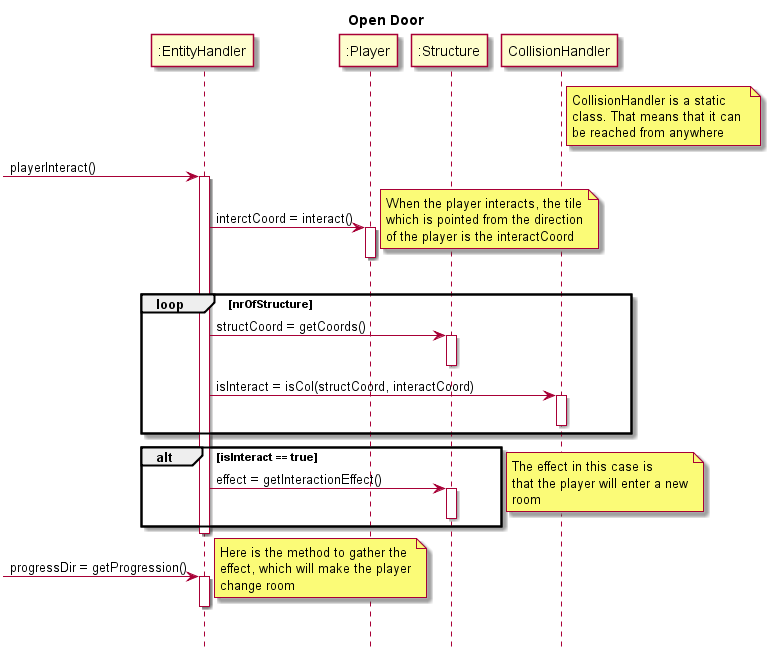

The diagram above was rendered by PlantUML. Its source (embedded in the PNG):
@startuml
hide footbox
title Open Door

participant ":EntityHandler" as eh
participant ":Player" as player
participant ":Structure" as struct
participant "CollisionHandler" as ch

note right of ch
	CollisionHandler is a static
	class. That means that it can 
	be reached from anywhere
end note

[-> eh : playerInteract()
activate eh

eh -> player : interctCoord = interact()
activate player
deactivate player

note right
	When the player interacts, the tile
	which is pointed from the direction
	of the player is the interactCoord
end note

loop nrOfStructure
	eh -> struct : structCoord = getCoords()
	activate struct
	deactivate struct

	eh -> ch : isInteract = isCol(structCoord, interactCoord)
	activate ch
	deactivate ch
end

alt isInteract == true
	eh -> struct : effect = getInteractionEffect()
	activate struct
	deactivate struct
end

note right 
	The effect in this case is
	that the player will enter a new
	room
end note

deactivate eh

activate eh
[->eh : progressDir = getProgression()
activate eh
deactivate eh

note right
	Here is the method to gather the
	effect, which will make the player
	change room
end note


@enduml